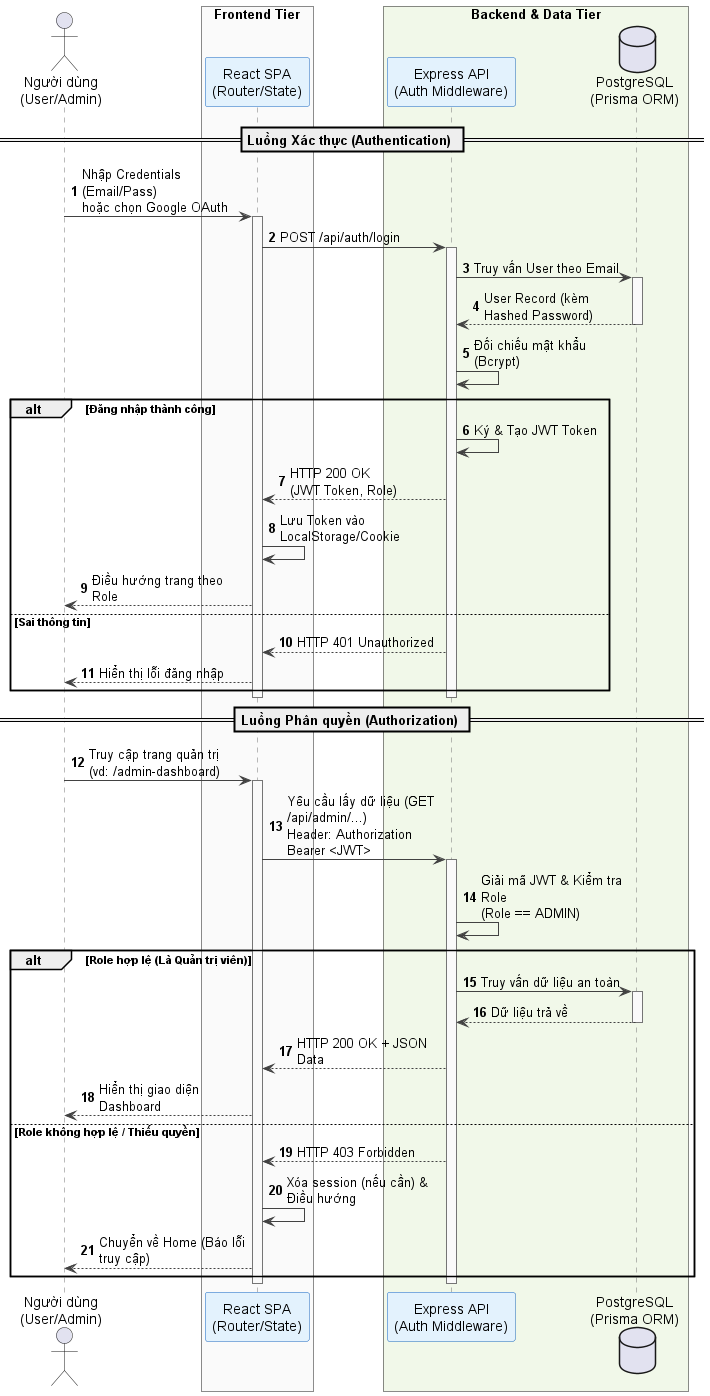

The diagram above was rendered by PlantUML. Its source (embedded in the PNG):
@startuml
autonumber
skinparam maxMessageSize 150
skinparam sequence {
    ArrowColor #424242
    LifeLineBorderColor #757575
    LifeLineBackgroundColor #FAFAFA
    ParticipantBorderColor #1565C0
    ParticipantBackgroundColor #E3F2FD
    DatabaseBackgroundColor #FFF3E0
    DatabaseBorderColor #EF6C00
    BoxBackgroundColor #F5F5F5
}

actor "Người dùng\n(User/Admin)" as User

box "Frontend Tier" #FAFAFA
participant "React SPA\n(Router/State)" as UI
end box

box "Backend & Data Tier" #F1F8E9
participant "Express API\n(Auth Middleware)" as API
database "PostgreSQL\n(Prisma ORM)" as DB
end box

== Luồng Xác thực (Authentication) ==

User -> UI: Nhập Credentials (Email/Pass)\nhoặc chọn Google OAuth
activate UI

UI -> API: POST /api/auth/login
activate API

API -> DB: Truy vấn User theo Email
activate DB
DB --> API: User Record (kèm Hashed Password)
deactivate DB

API -> API: Đối chiếu mật khẩu (Bcrypt)

alt Đăng nhập thành công
    API -> API: Ký & Tạo JWT Token
    API --> UI: HTTP 200 OK\n(JWT Token, Role)
    UI -> UI: Lưu Token vào LocalStorage/Cookie
    UI --> User: Điều hướng trang theo Role
else Sai thông tin
    API --> UI: HTTP 401 Unauthorized
    UI --> User: Hiển thị lỗi đăng nhập
end

deactivate API
deactivate UI

== Luồng Phân quyền (Authorization) ==

User -> UI: Truy cập trang quản trị\n(vd: /admin-dashboard)
activate UI

UI -> API: Yêu cầu lấy dữ liệu (GET /api/admin/...)\nHeader: Authorization Bearer <JWT>
activate API

API -> API: Giải mã JWT & Kiểm tra Role\n(Role == ADMIN)

alt Role hợp lệ (Là Quản trị viên)
    API -> DB: Truy vấn dữ liệu an toàn
    activate DB
    DB --> API: Dữ liệu trả về
    deactivate DB
    API --> UI: HTTP 200 OK + JSON Data
    UI --> User: Hiển thị giao diện Dashboard
else Role không hợp lệ / Thiếu quyền
    API --> UI: HTTP 403 Forbidden
    UI -> UI: Xóa session (nếu cần) & Điều hướng
    UI --> User: Chuyển về Home (Báo lỗi truy cập)
end

deactivate API
deactivate UI

@enduml